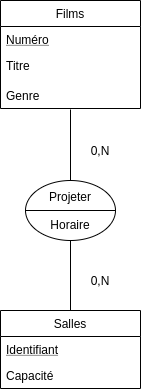

The diagram above was exported from draw.io. Its source (the exported page's mxGraphModel, read from the mxfile embedded in the PNG):
<mxGraphModel dx="835" dy="520" grid="1" gridSize="10" guides="1" tooltips="1" connect="1" arrows="1" fold="1" page="1" pageScale="1" pageWidth="827" pageHeight="1169" math="0" shadow="0">
  <root>
    <mxCell id="0" />
    <mxCell id="1" parent="0" />
    <mxCell id="2" style="edgeStyle=none;rounded=0;orthogonalLoop=1;jettySize=auto;html=1;exitX=0.5;exitY=0;exitDx=0;exitDy=0;entryX=0.5;entryY=1.038;entryDx=0;entryDy=0;entryPerimeter=0;endArrow=none;endFill=0;" edge="1" source="4" target="13" parent="1">
      <mxGeometry relative="1" as="geometry" />
    </mxCell>
    <mxCell id="3" style="edgeStyle=none;rounded=0;orthogonalLoop=1;jettySize=auto;html=1;exitX=0.5;exitY=1;exitDx=0;exitDy=0;entryX=0.5;entryY=0;entryDx=0;entryDy=0;endArrow=none;endFill=0;" edge="1" source="4" target="7" parent="1">
      <mxGeometry relative="1" as="geometry" />
    </mxCell>
    <mxCell id="4" value="Projeter&lt;br&gt;&lt;br&gt;Horaire" style="ellipse;whiteSpace=wrap;html=1;" vertex="1" parent="1">
      <mxGeometry x="525" y="220" width="90" height="60" as="geometry" />
    </mxCell>
    <mxCell id="5" value="0,N" style="text;html=1;strokeColor=none;fillColor=none;align=center;verticalAlign=middle;whiteSpace=wrap;rounded=0;" vertex="1" parent="1">
      <mxGeometry x="580" y="180" width="40" height="20" as="geometry" />
    </mxCell>
    <mxCell id="6" value="0,N" style="text;html=1;strokeColor=none;fillColor=none;align=center;verticalAlign=middle;whiteSpace=wrap;rounded=0;" vertex="1" parent="1">
      <mxGeometry x="580" y="310" width="40" height="20" as="geometry" />
    </mxCell>
    <mxCell id="7" value="Salles" style="swimlane;fontStyle=0;childLayout=stackLayout;horizontal=1;startSize=26;fillColor=none;horizontalStack=0;resizeParent=1;resizeParentMax=0;resizeLast=0;collapsible=1;marginBottom=0;" vertex="1" parent="1">
      <mxGeometry x="500" y="350" width="140" height="78" as="geometry" />
    </mxCell>
    <mxCell id="8" value="Identifiant" style="text;strokeColor=none;fillColor=none;align=left;verticalAlign=top;spacingLeft=4;spacingRight=4;overflow=hidden;rotatable=0;points=[[0,0.5],[1,0.5]];portConstraint=eastwest;fontStyle=4" vertex="1" parent="7">
      <mxGeometry y="26" width="140" height="26" as="geometry" />
    </mxCell>
    <mxCell id="9" value="Capacité" style="text;strokeColor=none;fillColor=none;align=left;verticalAlign=top;spacingLeft=4;spacingRight=4;overflow=hidden;rotatable=0;points=[[0,0.5],[1,0.5]];portConstraint=eastwest;" vertex="1" parent="7">
      <mxGeometry y="52" width="140" height="26" as="geometry" />
    </mxCell>
    <mxCell id="10" value="Films" style="swimlane;fontStyle=0;childLayout=stackLayout;horizontal=1;startSize=26;fillColor=none;horizontalStack=0;resizeParent=1;resizeParentMax=0;resizeLast=0;collapsible=1;marginBottom=0;" vertex="1" parent="1">
      <mxGeometry x="500" y="40" width="140" height="108" as="geometry" />
    </mxCell>
    <mxCell id="11" value="Numéro" style="text;strokeColor=none;fillColor=none;align=left;verticalAlign=top;spacingLeft=4;spacingRight=4;overflow=hidden;rotatable=0;points=[[0,0.5],[1,0.5]];portConstraint=eastwest;fontStyle=4" vertex="1" parent="10">
      <mxGeometry y="26" width="140" height="26" as="geometry" />
    </mxCell>
    <mxCell id="12" value="Titre" style="text;strokeColor=none;fillColor=none;spacingLeft=4;spacingRight=4;overflow=hidden;rotatable=0;points=[[0,0.5],[1,0.5]];portConstraint=eastwest;fontSize=12;" vertex="1" parent="10">
      <mxGeometry y="52" width="140" height="30" as="geometry" />
    </mxCell>
    <mxCell id="13" value="Genre" style="text;strokeColor=none;fillColor=none;align=left;verticalAlign=top;spacingLeft=4;spacingRight=4;overflow=hidden;rotatable=0;points=[[0,0.5],[1,0.5]];portConstraint=eastwest;" vertex="1" parent="10">
      <mxGeometry y="82" width="140" height="26" as="geometry" />
    </mxCell>
    <mxCell id="14" style="edgeStyle=none;rounded=0;orthogonalLoop=1;jettySize=auto;html=1;exitX=0.5;exitY=0;exitDx=0;exitDy=0;endArrow=none;endFill=0;" edge="1" source="5" target="5" parent="1">
      <mxGeometry relative="1" as="geometry" />
    </mxCell>
    <mxCell id="15" style="edgeStyle=none;rounded=0;orthogonalLoop=1;jettySize=auto;html=1;exitX=0;exitY=0.5;exitDx=0;exitDy=0;entryX=1;entryY=0.5;entryDx=0;entryDy=0;endArrow=none;endFill=0;" edge="1" source="4" target="4" parent="1">
      <mxGeometry relative="1" as="geometry" />
    </mxCell>
  </root>
</mxGraphModel>